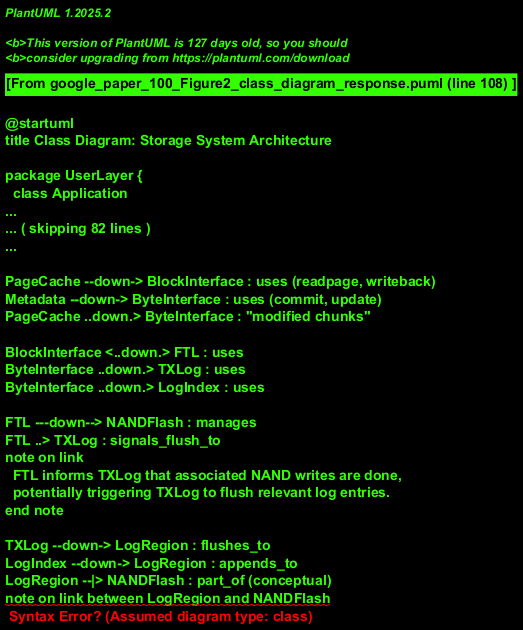

The diagram above was rendered by PlantUML. Its source (embedded in the PNG):
@startuml
title Class Diagram: Storage System Architecture

package UserLayer {
  class Application
}

package OS_Kernel {
  class VFS {
    +syscall_interface()
  }
}

package Filesystem {
  class PageCache {
    +readpage()
    +writeback()
    +performCoW()
    #Map<PageID, Page> pages
  }
  note right of PageCache::performCoW
    Copy-on-Write mechanism:
    Creates Page A' from Page A.
    XOR(Page A, Page A') -> modified_chunks
  end note

  class Page {
    +data
    +isDirty: boolean
  }
  note left of Page : "Represents Page A, Page A', etc. \nMultiplicity PageCache to Page is 1 to Many."

  class Metadata {
    +commit()
    +update()
  }
  class Inode
  class Bitmap
  class Dentries

  interface BlockInterface {
    +read()
    +write()
  }
  interface ByteInterface {
    +writeData()
    +readData()
    +commitTransaction()
  }
}

package M_SSD_Firmware {
  class FTL {
    +read()
    +write()
    +triggerFlush()
  }
  note right of FTL::triggerFlush
    Assumed: FTL can signal TXLog
    to flush after its writes are stable.
  end note

  class TXLog {
    +addEntry()
    +flushToLogRegion()
  }
  class LogIndex {
    +append()
    +lookup()
  }
  class LogRegion {
    +persistentStorage
  }
  class NANDFlash {
    +physicalBlocks
  }
}

' Relationships
Application <--down--> VFS : syscalls
VFS ..down.> PageCache : uses
VFS ..down.> Metadata : uses

PageCache "1" *-- "0..*" Page : contains
Metadata "1" *-- "1" Inode : contains
Metadata "1" *-- "1" Bitmap : contains
Metadata "1" *-- "0..*" Dentries : contains


PageCache --down-> BlockInterface : uses (readpage, writeback)
Metadata --down-> ByteInterface : uses (commit, update)
PageCache ..down.> ByteInterface : "modified chunks"

BlockInterface <..down.> FTL : uses
ByteInterface ..down.> TXLog : uses
ByteInterface ..down.> LogIndex : uses

FTL ---down--> NANDFlash : manages
FTL ..> TXLog : signals_flush_to
note on link
  FTL informs TXLog that associated NAND writes are done,
  potentially triggering TXLog to flush relevant log entries.
end note

TXLog --down-> LogRegion : flushes_to
LogIndex --down-> LogRegion : appends_to
LogRegion --|> NANDFlash : part_of (conceptual)
note on link between LogRegion and NANDFlash
  LogRegion is physically located on NAND Flash.
end note
@enduml